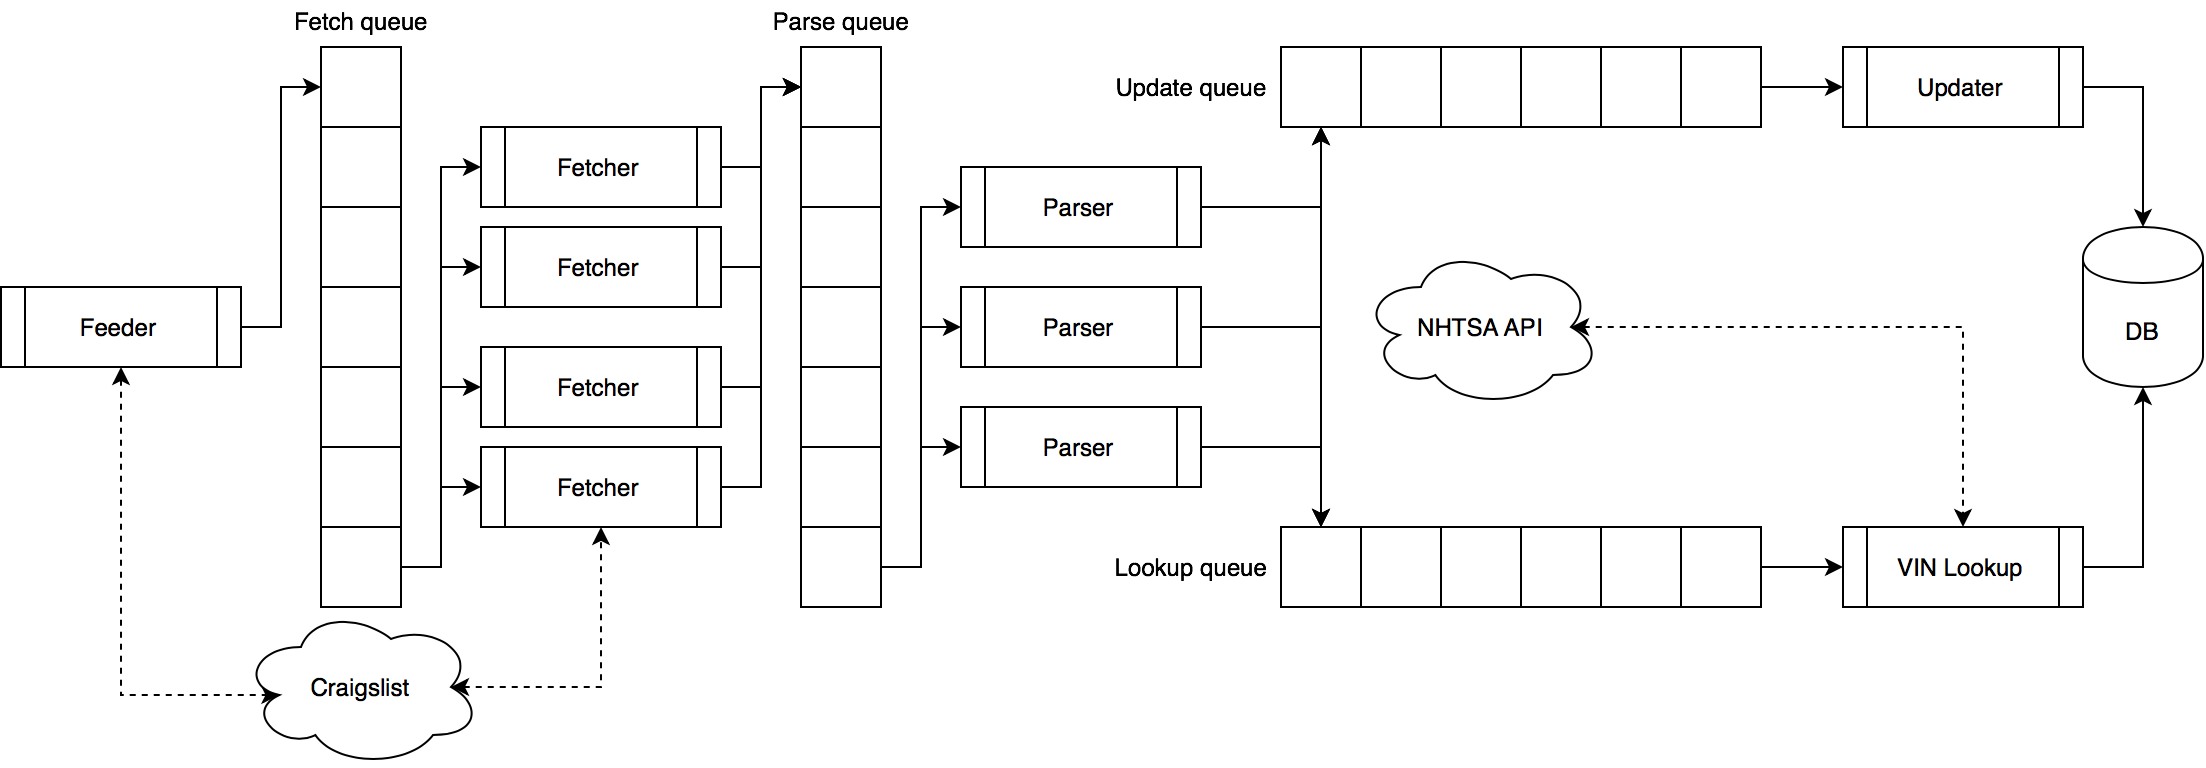

The diagram above was exported from draw.io. Its source (the exported page's mxGraphModel, read from the mxfile embedded in the PNG):
<mxGraphModel dx="1123" dy="661" grid="1" gridSize="10" guides="1" tooltips="1" connect="1" arrows="1" fold="1" page="1" pageScale="1" pageWidth="827" pageHeight="1169" math="0" shadow="0">
  <root>
    <mxCell id="0" />
    <mxCell id="1" parent="0" />
    <mxCell id="HQKZWicK8IUWalAkbPu0-51" style="edgeStyle=orthogonalEdgeStyle;rounded=0;orthogonalLoop=1;jettySize=auto;html=1;exitX=1;exitY=0.5;exitDx=0;exitDy=0;entryX=0;entryY=0.5;entryDx=0;entryDy=0;" edge="1" parent="1" source="HQKZWicK8IUWalAkbPu0-3" target="HQKZWicK8IUWalAkbPu0-14">
      <mxGeometry relative="1" as="geometry" />
    </mxCell>
    <mxCell id="HQKZWicK8IUWalAkbPu0-78" style="edgeStyle=orthogonalEdgeStyle;rounded=0;orthogonalLoop=1;jettySize=auto;html=1;exitX=0.5;exitY=1;exitDx=0;exitDy=0;entryX=0.16;entryY=0.55;entryDx=0;entryDy=0;entryPerimeter=0;dashed=1;startArrow=classic;startFill=1;" edge="1" parent="1" source="HQKZWicK8IUWalAkbPu0-3" target="HQKZWicK8IUWalAkbPu0-77">
      <mxGeometry relative="1" as="geometry">
        <Array as="points">
          <mxPoint x="220" y="364" />
        </Array>
      </mxGeometry>
    </mxCell>
    <mxCell id="HQKZWicK8IUWalAkbPu0-3" value="Feeder" style="shape=process;whiteSpace=wrap;html=1;backgroundOutline=1;" vertex="1" parent="1">
      <mxGeometry x="160" y="160" width="120" height="40" as="geometry" />
    </mxCell>
    <mxCell id="HQKZWicK8IUWalAkbPu0-4" value="" style="rounded=0;whiteSpace=wrap;html=1;" vertex="1" parent="1">
      <mxGeometry x="320" y="80" width="40" height="40" as="geometry" />
    </mxCell>
    <mxCell id="HQKZWicK8IUWalAkbPu0-5" value="" style="rounded=0;whiteSpace=wrap;html=1;" vertex="1" parent="1">
      <mxGeometry x="320" y="120" width="40" height="40" as="geometry" />
    </mxCell>
    <mxCell id="HQKZWicK8IUWalAkbPu0-6" value="" style="rounded=0;whiteSpace=wrap;html=1;" vertex="1" parent="1">
      <mxGeometry x="320" y="160" width="40" height="40" as="geometry" />
    </mxCell>
    <mxCell id="HQKZWicK8IUWalAkbPu0-7" value="" style="rounded=0;whiteSpace=wrap;html=1;" vertex="1" parent="1">
      <mxGeometry x="320" y="200" width="40" height="40" as="geometry" />
    </mxCell>
    <mxCell id="HQKZWicK8IUWalAkbPu0-8" value="" style="rounded=0;whiteSpace=wrap;html=1;" vertex="1" parent="1">
      <mxGeometry x="320" y="240" width="40" height="40" as="geometry" />
    </mxCell>
    <mxCell id="HQKZWicK8IUWalAkbPu0-9" value="Fetch queue" style="text;html=1;align=center;verticalAlign=middle;resizable=0;points=[];autosize=1;" vertex="1" parent="1">
      <mxGeometry x="300" y="17" width="80" height="20" as="geometry" />
    </mxCell>
    <mxCell id="HQKZWicK8IUWalAkbPu0-64" style="edgeStyle=orthogonalEdgeStyle;rounded=0;orthogonalLoop=1;jettySize=auto;html=1;exitX=1;exitY=0.5;exitDx=0;exitDy=0;entryX=0;entryY=0.5;entryDx=0;entryDy=0;" edge="1" parent="1" source="HQKZWicK8IUWalAkbPu0-10" target="HQKZWicK8IUWalAkbPu0-24">
      <mxGeometry relative="1" as="geometry" />
    </mxCell>
    <mxCell id="HQKZWicK8IUWalAkbPu0-10" value="Fetcher" style="shape=process;whiteSpace=wrap;html=1;backgroundOutline=1;" vertex="1" parent="1">
      <mxGeometry x="400" y="80" width="120" height="40" as="geometry" />
    </mxCell>
    <mxCell id="HQKZWicK8IUWalAkbPu0-63" style="edgeStyle=orthogonalEdgeStyle;rounded=0;orthogonalLoop=1;jettySize=auto;html=1;exitX=1;exitY=0.5;exitDx=0;exitDy=0;entryX=0;entryY=0.5;entryDx=0;entryDy=0;" edge="1" parent="1" source="HQKZWicK8IUWalAkbPu0-11" target="HQKZWicK8IUWalAkbPu0-24">
      <mxGeometry relative="1" as="geometry" />
    </mxCell>
    <mxCell id="HQKZWicK8IUWalAkbPu0-11" value="Fetcher" style="shape=process;whiteSpace=wrap;html=1;backgroundOutline=1;" vertex="1" parent="1">
      <mxGeometry x="400" y="130" width="120" height="40" as="geometry" />
    </mxCell>
    <mxCell id="HQKZWicK8IUWalAkbPu0-62" style="edgeStyle=orthogonalEdgeStyle;rounded=0;orthogonalLoop=1;jettySize=auto;html=1;exitX=1;exitY=0.5;exitDx=0;exitDy=0;entryX=0;entryY=0.5;entryDx=0;entryDy=0;" edge="1" parent="1" source="HQKZWicK8IUWalAkbPu0-12" target="HQKZWicK8IUWalAkbPu0-24">
      <mxGeometry relative="1" as="geometry" />
    </mxCell>
    <mxCell id="HQKZWicK8IUWalAkbPu0-12" value="Fetcher" style="shape=process;whiteSpace=wrap;html=1;backgroundOutline=1;" vertex="1" parent="1">
      <mxGeometry x="400" y="190" width="120" height="40" as="geometry" />
    </mxCell>
    <mxCell id="HQKZWicK8IUWalAkbPu0-60" style="edgeStyle=orthogonalEdgeStyle;rounded=0;orthogonalLoop=1;jettySize=auto;html=1;exitX=1;exitY=0.5;exitDx=0;exitDy=0;entryX=0;entryY=0.5;entryDx=0;entryDy=0;" edge="1" parent="1" source="HQKZWicK8IUWalAkbPu0-13" target="HQKZWicK8IUWalAkbPu0-24">
      <mxGeometry relative="1" as="geometry" />
    </mxCell>
    <mxCell id="HQKZWicK8IUWalAkbPu0-13" value="Fetcher" style="shape=process;whiteSpace=wrap;html=1;backgroundOutline=1;" vertex="1" parent="1">
      <mxGeometry x="400" y="240" width="120" height="40" as="geometry" />
    </mxCell>
    <mxCell id="HQKZWicK8IUWalAkbPu0-14" value="" style="rounded=0;whiteSpace=wrap;html=1;" vertex="1" parent="1">
      <mxGeometry x="320" y="40" width="40" height="40" as="geometry" />
    </mxCell>
    <mxCell id="HQKZWicK8IUWalAkbPu0-15" value="" style="rounded=0;whiteSpace=wrap;html=1;" vertex="1" parent="1">
      <mxGeometry x="320" y="280" width="40" height="40" as="geometry" />
    </mxCell>
    <mxCell id="HQKZWicK8IUWalAkbPu0-56" style="edgeStyle=orthogonalEdgeStyle;rounded=0;orthogonalLoop=1;jettySize=auto;html=1;exitX=1;exitY=0.5;exitDx=0;exitDy=0;entryX=0;entryY=0.5;entryDx=0;entryDy=0;" edge="1" parent="1" source="HQKZWicK8IUWalAkbPu0-15" target="HQKZWicK8IUWalAkbPu0-13">
      <mxGeometry relative="1" as="geometry">
        <mxPoint x="360" y="340" as="sourcePoint" />
      </mxGeometry>
    </mxCell>
    <mxCell id="HQKZWicK8IUWalAkbPu0-57" style="edgeStyle=orthogonalEdgeStyle;rounded=0;orthogonalLoop=1;jettySize=auto;html=1;exitX=1;exitY=0.5;exitDx=0;exitDy=0;entryX=0;entryY=0.5;entryDx=0;entryDy=0;" edge="1" parent="1" source="HQKZWicK8IUWalAkbPu0-15" target="HQKZWicK8IUWalAkbPu0-12">
      <mxGeometry relative="1" as="geometry">
        <mxPoint x="360" y="340" as="sourcePoint" />
      </mxGeometry>
    </mxCell>
    <mxCell id="HQKZWicK8IUWalAkbPu0-58" style="edgeStyle=orthogonalEdgeStyle;rounded=0;orthogonalLoop=1;jettySize=auto;html=1;exitX=1;exitY=0.5;exitDx=0;exitDy=0;entryX=0;entryY=0.5;entryDx=0;entryDy=0;" edge="1" parent="1" source="HQKZWicK8IUWalAkbPu0-15" target="HQKZWicK8IUWalAkbPu0-11">
      <mxGeometry relative="1" as="geometry">
        <mxPoint x="360" y="340" as="sourcePoint" />
      </mxGeometry>
    </mxCell>
    <mxCell id="HQKZWicK8IUWalAkbPu0-59" style="edgeStyle=orthogonalEdgeStyle;rounded=0;orthogonalLoop=1;jettySize=auto;html=1;exitX=1;exitY=0.5;exitDx=0;exitDy=0;entryX=0;entryY=0.5;entryDx=0;entryDy=0;" edge="1" parent="1" source="HQKZWicK8IUWalAkbPu0-15" target="HQKZWicK8IUWalAkbPu0-10">
      <mxGeometry relative="1" as="geometry">
        <mxPoint x="360" y="340" as="sourcePoint" />
      </mxGeometry>
    </mxCell>
    <mxCell id="HQKZWicK8IUWalAkbPu0-18" value="" style="rounded=0;whiteSpace=wrap;html=1;" vertex="1" parent="1">
      <mxGeometry x="560" y="80" width="40" height="40" as="geometry" />
    </mxCell>
    <mxCell id="HQKZWicK8IUWalAkbPu0-19" value="" style="rounded=0;whiteSpace=wrap;html=1;" vertex="1" parent="1">
      <mxGeometry x="560" y="120" width="40" height="40" as="geometry" />
    </mxCell>
    <mxCell id="HQKZWicK8IUWalAkbPu0-20" value="" style="rounded=0;whiteSpace=wrap;html=1;" vertex="1" parent="1">
      <mxGeometry x="560" y="160" width="40" height="40" as="geometry" />
    </mxCell>
    <mxCell id="HQKZWicK8IUWalAkbPu0-21" value="" style="rounded=0;whiteSpace=wrap;html=1;" vertex="1" parent="1">
      <mxGeometry x="560" y="200" width="40" height="40" as="geometry" />
    </mxCell>
    <mxCell id="HQKZWicK8IUWalAkbPu0-22" value="" style="rounded=0;whiteSpace=wrap;html=1;" vertex="1" parent="1">
      <mxGeometry x="560" y="240" width="40" height="40" as="geometry" />
    </mxCell>
    <mxCell id="HQKZWicK8IUWalAkbPu0-23" value="Parse queue" style="text;html=1;align=center;verticalAlign=middle;resizable=0;points=[];autosize=1;" vertex="1" parent="1">
      <mxGeometry x="540" y="17" width="80" height="20" as="geometry" />
    </mxCell>
    <mxCell id="HQKZWicK8IUWalAkbPu0-24" value="" style="rounded=0;whiteSpace=wrap;html=1;" vertex="1" parent="1">
      <mxGeometry x="560" y="40" width="40" height="40" as="geometry" />
    </mxCell>
    <mxCell id="HQKZWicK8IUWalAkbPu0-25" value="" style="rounded=0;whiteSpace=wrap;html=1;" vertex="1" parent="1">
      <mxGeometry x="560" y="280" width="40" height="40" as="geometry" />
    </mxCell>
    <mxCell id="HQKZWicK8IUWalAkbPu0-65" style="edgeStyle=orthogonalEdgeStyle;rounded=0;orthogonalLoop=1;jettySize=auto;html=1;exitX=1;exitY=0.5;exitDx=0;exitDy=0;entryX=0;entryY=0.5;entryDx=0;entryDy=0;" edge="1" parent="1" source="HQKZWicK8IUWalAkbPu0-25" target="HQKZWicK8IUWalAkbPu0-29">
      <mxGeometry relative="1" as="geometry">
        <mxPoint x="600" y="340" as="sourcePoint" />
      </mxGeometry>
    </mxCell>
    <mxCell id="HQKZWicK8IUWalAkbPu0-66" style="edgeStyle=orthogonalEdgeStyle;rounded=0;orthogonalLoop=1;jettySize=auto;html=1;exitX=1;exitY=0.5;exitDx=0;exitDy=0;entryX=0;entryY=0.5;entryDx=0;entryDy=0;" edge="1" parent="1" source="HQKZWicK8IUWalAkbPu0-25" target="HQKZWicK8IUWalAkbPu0-28">
      <mxGeometry relative="1" as="geometry">
        <mxPoint x="600" y="340" as="sourcePoint" />
      </mxGeometry>
    </mxCell>
    <mxCell id="HQKZWicK8IUWalAkbPu0-67" style="edgeStyle=orthogonalEdgeStyle;rounded=0;orthogonalLoop=1;jettySize=auto;html=1;exitX=1;exitY=0.5;exitDx=0;exitDy=0;entryX=0;entryY=0.5;entryDx=0;entryDy=0;" edge="1" parent="1" source="HQKZWicK8IUWalAkbPu0-25" target="HQKZWicK8IUWalAkbPu0-27">
      <mxGeometry relative="1" as="geometry">
        <mxPoint x="600" y="340" as="sourcePoint" />
      </mxGeometry>
    </mxCell>
    <mxCell id="HQKZWicK8IUWalAkbPu0-68" style="edgeStyle=orthogonalEdgeStyle;rounded=0;orthogonalLoop=1;jettySize=auto;html=1;exitX=1;exitY=0.5;exitDx=0;exitDy=0;entryX=0.5;entryY=1;entryDx=0;entryDy=0;" edge="1" parent="1" source="HQKZWicK8IUWalAkbPu0-27" target="HQKZWicK8IUWalAkbPu0-36">
      <mxGeometry relative="1" as="geometry" />
    </mxCell>
    <mxCell id="HQKZWicK8IUWalAkbPu0-71" style="edgeStyle=orthogonalEdgeStyle;rounded=0;orthogonalLoop=1;jettySize=auto;html=1;exitX=1;exitY=0.5;exitDx=0;exitDy=0;entryX=0.5;entryY=0;entryDx=0;entryDy=0;" edge="1" parent="1" source="HQKZWicK8IUWalAkbPu0-27" target="HQKZWicK8IUWalAkbPu0-46">
      <mxGeometry relative="1" as="geometry" />
    </mxCell>
    <mxCell id="HQKZWicK8IUWalAkbPu0-27" value="Parser" style="shape=process;whiteSpace=wrap;html=1;backgroundOutline=1;" vertex="1" parent="1">
      <mxGeometry x="640" y="100" width="120" height="40" as="geometry" />
    </mxCell>
    <mxCell id="HQKZWicK8IUWalAkbPu0-69" style="edgeStyle=orthogonalEdgeStyle;rounded=0;orthogonalLoop=1;jettySize=auto;html=1;exitX=1;exitY=0.5;exitDx=0;exitDy=0;" edge="1" parent="1" source="HQKZWicK8IUWalAkbPu0-28">
      <mxGeometry relative="1" as="geometry">
        <mxPoint x="820" y="80" as="targetPoint" />
      </mxGeometry>
    </mxCell>
    <mxCell id="HQKZWicK8IUWalAkbPu0-72" style="edgeStyle=orthogonalEdgeStyle;rounded=0;orthogonalLoop=1;jettySize=auto;html=1;exitX=1;exitY=0.5;exitDx=0;exitDy=0;entryX=0.5;entryY=0;entryDx=0;entryDy=0;" edge="1" parent="1" source="HQKZWicK8IUWalAkbPu0-28" target="HQKZWicK8IUWalAkbPu0-46">
      <mxGeometry relative="1" as="geometry" />
    </mxCell>
    <mxCell id="HQKZWicK8IUWalAkbPu0-28" value="Parser" style="shape=process;whiteSpace=wrap;html=1;backgroundOutline=1;" vertex="1" parent="1">
      <mxGeometry x="640" y="160" width="120" height="40" as="geometry" />
    </mxCell>
    <mxCell id="HQKZWicK8IUWalAkbPu0-70" style="edgeStyle=orthogonalEdgeStyle;rounded=0;orthogonalLoop=1;jettySize=auto;html=1;exitX=1;exitY=0.5;exitDx=0;exitDy=0;entryX=0.5;entryY=1;entryDx=0;entryDy=0;" edge="1" parent="1" source="HQKZWicK8IUWalAkbPu0-29" target="HQKZWicK8IUWalAkbPu0-36">
      <mxGeometry relative="1" as="geometry" />
    </mxCell>
    <mxCell id="HQKZWicK8IUWalAkbPu0-73" style="edgeStyle=orthogonalEdgeStyle;rounded=0;orthogonalLoop=1;jettySize=auto;html=1;exitX=1;exitY=0.5;exitDx=0;exitDy=0;entryX=0.5;entryY=0;entryDx=0;entryDy=0;" edge="1" parent="1" source="HQKZWicK8IUWalAkbPu0-29" target="HQKZWicK8IUWalAkbPu0-46">
      <mxGeometry relative="1" as="geometry" />
    </mxCell>
    <mxCell id="HQKZWicK8IUWalAkbPu0-29" value="Parser" style="shape=process;whiteSpace=wrap;html=1;backgroundOutline=1;" vertex="1" parent="1">
      <mxGeometry x="640" y="220" width="120" height="40" as="geometry" />
    </mxCell>
    <mxCell id="HQKZWicK8IUWalAkbPu0-30" value="" style="rounded=0;whiteSpace=wrap;html=1;direction=east;" vertex="1" parent="1">
      <mxGeometry x="840" y="40" width="40" height="40" as="geometry" />
    </mxCell>
    <mxCell id="HQKZWicK8IUWalAkbPu0-31" value="" style="rounded=0;whiteSpace=wrap;html=1;direction=east;" vertex="1" parent="1">
      <mxGeometry x="880" y="40" width="40" height="40" as="geometry" />
    </mxCell>
    <mxCell id="HQKZWicK8IUWalAkbPu0-32" value="" style="rounded=0;whiteSpace=wrap;html=1;direction=east;" vertex="1" parent="1">
      <mxGeometry x="920" y="40" width="40" height="40" as="geometry" />
    </mxCell>
    <mxCell id="HQKZWicK8IUWalAkbPu0-33" value="" style="rounded=0;whiteSpace=wrap;html=1;direction=east;" vertex="1" parent="1">
      <mxGeometry x="960" y="40" width="40" height="40" as="geometry" />
    </mxCell>
    <mxCell id="HQKZWicK8IUWalAkbPu0-74" style="edgeStyle=orthogonalEdgeStyle;rounded=0;orthogonalLoop=1;jettySize=auto;html=1;exitX=1;exitY=0.5;exitDx=0;exitDy=0;entryX=0;entryY=0.5;entryDx=0;entryDy=0;" edge="1" parent="1" source="HQKZWicK8IUWalAkbPu0-34" target="HQKZWicK8IUWalAkbPu0-39">
      <mxGeometry relative="1" as="geometry" />
    </mxCell>
    <mxCell id="HQKZWicK8IUWalAkbPu0-34" value="" style="rounded=0;whiteSpace=wrap;html=1;direction=east;" vertex="1" parent="1">
      <mxGeometry x="1000" y="40" width="40" height="40" as="geometry" />
    </mxCell>
    <mxCell id="HQKZWicK8IUWalAkbPu0-35" value="Update queue" style="text;html=1;align=center;verticalAlign=middle;resizable=0;points=[];autosize=1;" vertex="1" parent="1">
      <mxGeometry x="710" y="50" width="90" height="20" as="geometry" />
    </mxCell>
    <mxCell id="HQKZWicK8IUWalAkbPu0-36" value="" style="rounded=0;whiteSpace=wrap;html=1;direction=east;" vertex="1" parent="1">
      <mxGeometry x="800" y="40" width="40" height="40" as="geometry" />
    </mxCell>
    <mxCell id="HQKZWicK8IUWalAkbPu0-49" style="edgeStyle=orthogonalEdgeStyle;rounded=0;orthogonalLoop=1;jettySize=auto;html=1;exitX=1;exitY=0.5;exitDx=0;exitDy=0;entryX=0.5;entryY=0;entryDx=0;entryDy=0;" edge="1" parent="1" source="HQKZWicK8IUWalAkbPu0-39" target="HQKZWicK8IUWalAkbPu0-48">
      <mxGeometry relative="1" as="geometry" />
    </mxCell>
    <mxCell id="HQKZWicK8IUWalAkbPu0-39" value="Updater" style="shape=process;whiteSpace=wrap;html=1;backgroundOutline=1;" vertex="1" parent="1">
      <mxGeometry x="1081" y="40" width="120" height="40" as="geometry" />
    </mxCell>
    <mxCell id="HQKZWicK8IUWalAkbPu0-40" value="" style="rounded=0;whiteSpace=wrap;html=1;direction=east;" vertex="1" parent="1">
      <mxGeometry x="840" y="280" width="40" height="40" as="geometry" />
    </mxCell>
    <mxCell id="HQKZWicK8IUWalAkbPu0-41" value="" style="rounded=0;whiteSpace=wrap;html=1;direction=east;" vertex="1" parent="1">
      <mxGeometry x="880" y="280" width="40" height="40" as="geometry" />
    </mxCell>
    <mxCell id="HQKZWicK8IUWalAkbPu0-42" value="" style="rounded=0;whiteSpace=wrap;html=1;direction=east;" vertex="1" parent="1">
      <mxGeometry x="920" y="280" width="40" height="40" as="geometry" />
    </mxCell>
    <mxCell id="HQKZWicK8IUWalAkbPu0-43" value="" style="rounded=0;whiteSpace=wrap;html=1;direction=east;" vertex="1" parent="1">
      <mxGeometry x="960" y="280" width="40" height="40" as="geometry" />
    </mxCell>
    <mxCell id="HQKZWicK8IUWalAkbPu0-75" style="edgeStyle=orthogonalEdgeStyle;rounded=0;orthogonalLoop=1;jettySize=auto;html=1;exitX=1;exitY=0.5;exitDx=0;exitDy=0;entryX=0;entryY=0.5;entryDx=0;entryDy=0;" edge="1" parent="1" source="HQKZWicK8IUWalAkbPu0-44" target="HQKZWicK8IUWalAkbPu0-47">
      <mxGeometry relative="1" as="geometry" />
    </mxCell>
    <mxCell id="HQKZWicK8IUWalAkbPu0-44" value="" style="rounded=0;whiteSpace=wrap;html=1;direction=east;" vertex="1" parent="1">
      <mxGeometry x="1000" y="280" width="40" height="40" as="geometry" />
    </mxCell>
    <mxCell id="HQKZWicK8IUWalAkbPu0-45" value="Lookup queue" style="text;html=1;align=center;verticalAlign=middle;resizable=0;points=[];autosize=1;" vertex="1" parent="1">
      <mxGeometry x="710" y="290" width="90" height="20" as="geometry" />
    </mxCell>
    <mxCell id="HQKZWicK8IUWalAkbPu0-46" value="" style="rounded=0;whiteSpace=wrap;html=1;direction=east;" vertex="1" parent="1">
      <mxGeometry x="800" y="280" width="40" height="40" as="geometry" />
    </mxCell>
    <mxCell id="HQKZWicK8IUWalAkbPu0-50" style="edgeStyle=orthogonalEdgeStyle;rounded=0;orthogonalLoop=1;jettySize=auto;html=1;exitX=1;exitY=0.5;exitDx=0;exitDy=0;entryX=0.5;entryY=1;entryDx=0;entryDy=0;" edge="1" parent="1" source="HQKZWicK8IUWalAkbPu0-47" target="HQKZWicK8IUWalAkbPu0-48">
      <mxGeometry relative="1" as="geometry" />
    </mxCell>
    <mxCell id="HQKZWicK8IUWalAkbPu0-47" value="VIN Lookup" style="shape=process;whiteSpace=wrap;html=1;backgroundOutline=1;" vertex="1" parent="1">
      <mxGeometry x="1081" y="280" width="120" height="40" as="geometry" />
    </mxCell>
    <mxCell id="HQKZWicK8IUWalAkbPu0-48" value="DB" style="shape=cylinder;whiteSpace=wrap;html=1;boundedLbl=1;backgroundOutline=1;" vertex="1" parent="1">
      <mxGeometry x="1201" y="130" width="60" height="80" as="geometry" />
    </mxCell>
    <mxCell id="HQKZWicK8IUWalAkbPu0-81" style="edgeStyle=orthogonalEdgeStyle;rounded=0;orthogonalLoop=1;jettySize=auto;html=1;exitX=0.875;exitY=0.5;exitDx=0;exitDy=0;exitPerimeter=0;entryX=0.5;entryY=1;entryDx=0;entryDy=0;dashed=1;startArrow=classic;startFill=1;" edge="1" parent="1" source="HQKZWicK8IUWalAkbPu0-77" target="HQKZWicK8IUWalAkbPu0-13">
      <mxGeometry relative="1" as="geometry">
        <Array as="points">
          <mxPoint x="460" y="360" />
        </Array>
      </mxGeometry>
    </mxCell>
    <mxCell id="HQKZWicK8IUWalAkbPu0-77" value="Craigslist" style="ellipse;shape=cloud;whiteSpace=wrap;html=1;" vertex="1" parent="1">
      <mxGeometry x="280" y="320" width="120" height="80" as="geometry" />
    </mxCell>
    <mxCell id="HQKZWicK8IUWalAkbPu0-80" style="edgeStyle=orthogonalEdgeStyle;rounded=0;orthogonalLoop=1;jettySize=auto;html=1;exitX=0.875;exitY=0.5;exitDx=0;exitDy=0;exitPerimeter=0;entryX=0.5;entryY=0;entryDx=0;entryDy=0;dashed=1;startArrow=classic;startFill=1;" edge="1" parent="1" source="HQKZWicK8IUWalAkbPu0-79" target="HQKZWicK8IUWalAkbPu0-47">
      <mxGeometry relative="1" as="geometry">
        <Array as="points">
          <mxPoint x="1141" y="180" />
        </Array>
      </mxGeometry>
    </mxCell>
    <mxCell id="HQKZWicK8IUWalAkbPu0-79" value="NHTSA API" style="ellipse;shape=cloud;whiteSpace=wrap;html=1;" vertex="1" parent="1">
      <mxGeometry x="840" y="140" width="120" height="80" as="geometry" />
    </mxCell>
  </root>
</mxGraphModel>